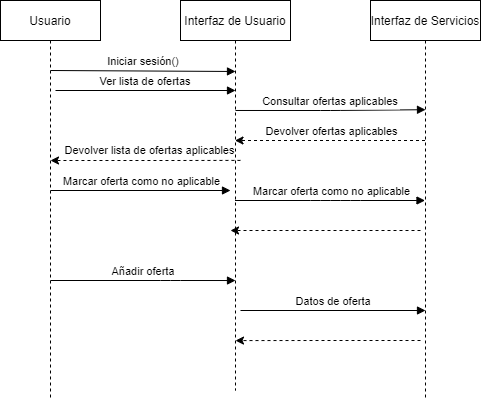

The diagram above was exported from draw.io. Its source (the exported page's mxGraphModel, read from the mxfile embedded in the PNG):
<mxGraphModel dx="868" dy="482" grid="1" gridSize="10" guides="1" tooltips="1" connect="1" arrows="1" fold="1" page="1" pageScale="1" pageWidth="850" pageHeight="1100" math="0" shadow="0">
  <root>
    <mxCell id="0" />
    <mxCell id="1" parent="0" />
    <mxCell id="3nuBFxr9cyL0pnOWT2aG-1" value="Usuario" style="shape=umlLifeline;perimeter=lifelinePerimeter;container=1;collapsible=0;recursiveResize=0;rounded=0;shadow=0;strokeWidth=1;" parent="1" vertex="1">
      <mxGeometry x="120" y="80" width="100" height="400" as="geometry" />
    </mxCell>
    <mxCell id="3nuBFxr9cyL0pnOWT2aG-5" value="Interfaz de Usuario" style="shape=umlLifeline;perimeter=lifelinePerimeter;container=1;collapsible=0;recursiveResize=0;rounded=0;shadow=0;strokeWidth=1;" parent="1" vertex="1">
      <mxGeometry x="300" y="80" width="110" height="390" as="geometry" />
    </mxCell>
    <mxCell id="3nuBFxr9cyL0pnOWT2aG-8" value="Ver lista de ofertas" style="verticalAlign=bottom;endArrow=block;shadow=0;strokeWidth=1;" parent="1" edge="1">
      <mxGeometry relative="1" as="geometry">
        <mxPoint x="175" y="170.0000000000001" as="sourcePoint" />
        <mxPoint x="355" y="170" as="targetPoint" />
      </mxGeometry>
    </mxCell>
    <mxCell id="KAZ-u7jXlRId-6H5n9XN-1" value="Interfaz de Servicios" style="shape=umlLifeline;perimeter=lifelinePerimeter;container=1;collapsible=0;recursiveResize=0;rounded=0;shadow=0;strokeWidth=1;" parent="1" vertex="1">
      <mxGeometry x="490" y="80" width="110" height="400" as="geometry" />
    </mxCell>
    <mxCell id="KAZ-u7jXlRId-6H5n9XN-8" value="" style="endArrow=classic;html=1;rounded=0;dashed=1;" parent="KAZ-u7jXlRId-6H5n9XN-1" edge="1">
      <mxGeometry width="50" height="50" relative="1" as="geometry">
        <mxPoint x="50" y="230" as="sourcePoint" />
        <mxPoint x="-140" y="230" as="targetPoint" />
        <Array as="points">
          <mxPoint x="-24.5" y="230" />
          <mxPoint x="-44.5" y="230" />
        </Array>
      </mxGeometry>
    </mxCell>
    <mxCell id="KAZ-u7jXlRId-6H5n9XN-2" value="Consultar ofertas aplicables" style="verticalAlign=bottom;endArrow=block;shadow=0;strokeWidth=1;exitX=0.5;exitY=0.282;exitDx=0;exitDy=0;exitPerimeter=0;entryX=0.5;entryY=0.273;entryDx=0;entryDy=0;entryPerimeter=0;" parent="1" source="3nuBFxr9cyL0pnOWT2aG-5" target="KAZ-u7jXlRId-6H5n9XN-1" edge="1">
      <mxGeometry relative="1" as="geometry">
        <mxPoint x="360" y="180.0000000000001" as="sourcePoint" />
        <mxPoint x="545" y="180" as="targetPoint" />
        <Array as="points">
          <mxPoint x="450" y="190" />
        </Array>
      </mxGeometry>
    </mxCell>
    <mxCell id="KAZ-u7jXlRId-6H5n9XN-3" value="" style="endArrow=classic;html=1;rounded=0;dashed=1;" parent="1" source="KAZ-u7jXlRId-6H5n9XN-1" target="3nuBFxr9cyL0pnOWT2aG-5" edge="1">
      <mxGeometry width="50" height="50" relative="1" as="geometry">
        <mxPoint x="400" y="280" as="sourcePoint" />
        <mxPoint x="450" y="230" as="targetPoint" />
        <Array as="points">
          <mxPoint x="470" y="220" />
          <mxPoint x="450" y="220" />
        </Array>
      </mxGeometry>
    </mxCell>
    <mxCell id="UDvLtmz3B3EecvbwcUqg-1" value="Devolver ofertas aplicables" style="edgeLabel;html=1;align=center;verticalAlign=middle;resizable=0;points=[];" vertex="1" connectable="0" parent="KAZ-u7jXlRId-6H5n9XN-3">
      <mxGeometry x="0.1316" y="2" relative="1" as="geometry">
        <mxPoint x="14" y="-12" as="offset" />
      </mxGeometry>
    </mxCell>
    <mxCell id="KAZ-u7jXlRId-6H5n9XN-4" value="" style="verticalAlign=bottom;endArrow=block;shadow=0;strokeWidth=1;" parent="1" edge="1">
      <mxGeometry relative="1" as="geometry">
        <mxPoint x="170" y="270.0000000000001" as="sourcePoint" />
        <mxPoint x="350" y="270" as="targetPoint" />
        <Array as="points" />
      </mxGeometry>
    </mxCell>
    <mxCell id="KAZ-u7jXlRId-6H5n9XN-5" value="Marcar oferta como no aplicable" style="edgeLabel;html=1;align=center;verticalAlign=middle;resizable=0;points=[];" parent="KAZ-u7jXlRId-6H5n9XN-4" vertex="1" connectable="0">
      <mxGeometry x="0.2667" y="2" relative="1" as="geometry">
        <mxPoint x="-24" y="-8" as="offset" />
      </mxGeometry>
    </mxCell>
    <mxCell id="KAZ-u7jXlRId-6H5n9XN-6" value="" style="verticalAlign=bottom;endArrow=block;shadow=0;strokeWidth=1;" parent="1" source="3nuBFxr9cyL0pnOWT2aG-5" target="KAZ-u7jXlRId-6H5n9XN-1" edge="1">
      <mxGeometry relative="1" as="geometry">
        <mxPoint x="360" y="280" as="sourcePoint" />
        <mxPoint x="530" y="280" as="targetPoint" />
        <Array as="points">
          <mxPoint x="440" y="280" />
          <mxPoint x="470" y="280" />
        </Array>
      </mxGeometry>
    </mxCell>
    <mxCell id="KAZ-u7jXlRId-6H5n9XN-7" value="Marcar oferta como no aplicable" style="edgeLabel;html=1;align=center;verticalAlign=middle;resizable=0;points=[];" parent="KAZ-u7jXlRId-6H5n9XN-6" vertex="1" connectable="0">
      <mxGeometry x="0.2667" y="2" relative="1" as="geometry">
        <mxPoint x="-24" y="-8" as="offset" />
      </mxGeometry>
    </mxCell>
    <mxCell id="KAZ-u7jXlRId-6H5n9XN-9" value="Añadir oferta" style="verticalAlign=bottom;endArrow=block;shadow=0;strokeWidth=1;entryX=0.5;entryY=0.718;entryDx=0;entryDy=0;entryPerimeter=0;" parent="1" target="3nuBFxr9cyL0pnOWT2aG-5" edge="1">
      <mxGeometry relative="1" as="geometry">
        <mxPoint x="170" y="360.0000000000001" as="sourcePoint" />
        <mxPoint x="350" y="360" as="targetPoint" />
        <Array as="points">
          <mxPoint x="290" y="360" />
        </Array>
      </mxGeometry>
    </mxCell>
    <mxCell id="KAZ-u7jXlRId-6H5n9XN-10" value="Datos de oferta" style="verticalAlign=bottom;endArrow=block;shadow=0;strokeWidth=1;" parent="1" edge="1">
      <mxGeometry relative="1" as="geometry">
        <mxPoint x="360" y="390" as="sourcePoint" />
        <mxPoint x="545" y="390" as="targetPoint" />
      </mxGeometry>
    </mxCell>
    <mxCell id="KAZ-u7jXlRId-6H5n9XN-11" value="" style="endArrow=classic;html=1;rounded=0;dashed=1;entryX=0.5;entryY=0.872;entryDx=0;entryDy=0;entryPerimeter=0;" parent="1" target="3nuBFxr9cyL0pnOWT2aG-5" edge="1">
      <mxGeometry width="50" height="50" relative="1" as="geometry">
        <mxPoint x="540" y="420" as="sourcePoint" />
        <mxPoint x="360" y="420" as="targetPoint" />
        <Array as="points">
          <mxPoint x="465.5" y="420" />
          <mxPoint x="445.5" y="420" />
        </Array>
      </mxGeometry>
    </mxCell>
    <mxCell id="KAZ-u7jXlRId-6H5n9XN-13" value="" style="endArrow=classic;html=1;rounded=0;dashed=1;entryX=0.5;entryY=0.4;entryDx=0;entryDy=0;entryPerimeter=0;exitX=0.545;exitY=0.41;exitDx=0;exitDy=0;exitPerimeter=0;" parent="1" edge="1" target="3nuBFxr9cyL0pnOWT2aG-1" source="3nuBFxr9cyL0pnOWT2aG-5">
      <mxGeometry width="50" height="50" relative="1" as="geometry">
        <mxPoint x="350" y="240" as="sourcePoint" />
        <mxPoint x="190" y="240" as="targetPoint" />
        <Array as="points">
          <mxPoint x="290.5" y="240" />
          <mxPoint x="270.5" y="240" />
        </Array>
      </mxGeometry>
    </mxCell>
    <mxCell id="KAZ-u7jXlRId-6H5n9XN-14" value="Devolver lista de ofertas aplicables" style="edgeLabel;html=1;align=center;verticalAlign=middle;resizable=0;points=[];" parent="KAZ-u7jXlRId-6H5n9XN-13" vertex="1" connectable="0">
      <mxGeometry x="-0.4595" y="2" relative="1" as="geometry">
        <mxPoint x="-40" y="-12" as="offset" />
      </mxGeometry>
    </mxCell>
    <mxCell id="KAZ-u7jXlRId-6H5n9XN-15" value="Iniciar sesión()" style="verticalAlign=bottom;endArrow=block;shadow=0;strokeWidth=1;entryX=0.5;entryY=0.182;entryDx=0;entryDy=0;entryPerimeter=0;" parent="1" target="3nuBFxr9cyL0pnOWT2aG-5" edge="1">
      <mxGeometry relative="1" as="geometry">
        <mxPoint x="170" y="150.0000000000001" as="sourcePoint" />
        <mxPoint x="350" y="150" as="targetPoint" />
      </mxGeometry>
    </mxCell>
  </root>
</mxGraphModel>